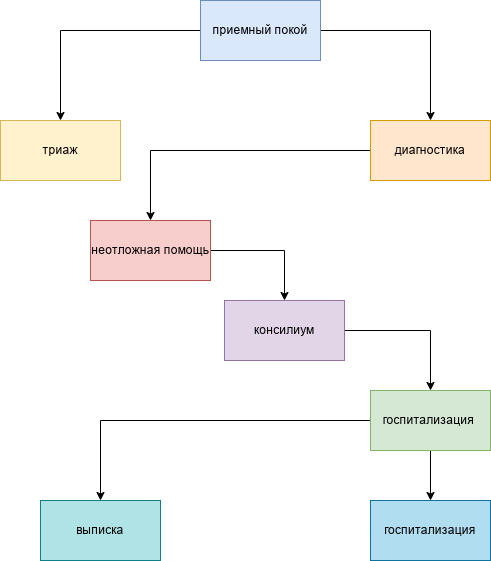

The diagram above was exported from draw.io. Its source (the exported page's mxGraphModel, read from the mxfile embedded in the PNG):
<mxGraphModel dx="1665" dy="743" grid="1" gridSize="10" guides="1" tooltips="1" connect="1" arrows="1" fold="1" page="1" pageScale="1" pageWidth="827" pageHeight="1169" math="0" shadow="0">
  <root>
    <mxCell id="0" />
    <mxCell id="1" parent="0" />
    <mxCell id="b2DQ9dWWfAFeanbNpTHR-9" edge="1" parent="1" source="b2DQ9dWWfAFeanbNpTHR-1" style="edgeStyle=orthogonalEdgeStyle;rounded=0;orthogonalLoop=1;jettySize=auto;html=1;entryX=0.5;entryY=0;entryDx=0;entryDy=0;" target="b2DQ9dWWfAFeanbNpTHR-2">
      <mxGeometry relative="1" as="geometry" />
    </mxCell>
    <mxCell id="b2DQ9dWWfAFeanbNpTHR-10" edge="1" parent="1" source="b2DQ9dWWfAFeanbNpTHR-1" style="edgeStyle=orthogonalEdgeStyle;rounded=0;orthogonalLoop=1;jettySize=auto;html=1;exitX=1;exitY=0.5;exitDx=0;exitDy=0;entryX=0.5;entryY=0;entryDx=0;entryDy=0;" target="b2DQ9dWWfAFeanbNpTHR-3">
      <mxGeometry relative="1" as="geometry" />
    </mxCell>
    <mxCell id="b2DQ9dWWfAFeanbNpTHR-1" parent="1" style="rounded=0;whiteSpace=wrap;html=1;fillColor=#dae8fc;strokeColor=#6c8ebf;" value="приемный покой" vertex="1">
      <mxGeometry height="60" width="120" x="330" y="20" as="geometry" />
    </mxCell>
    <mxCell id="b2DQ9dWWfAFeanbNpTHR-2" parent="1" style="rounded=0;whiteSpace=wrap;html=1;fillColor=#fff2cc;strokeColor=#d6b656;" value="триаж" vertex="1">
      <mxGeometry height="60" width="120" x="130" y="140" as="geometry" />
    </mxCell>
    <mxCell id="b2DQ9dWWfAFeanbNpTHR-11" edge="1" parent="1" source="b2DQ9dWWfAFeanbNpTHR-3" style="edgeStyle=orthogonalEdgeStyle;rounded=0;orthogonalLoop=1;jettySize=auto;html=1;" target="b2DQ9dWWfAFeanbNpTHR-4">
      <mxGeometry relative="1" as="geometry" />
    </mxCell>
    <mxCell id="b2DQ9dWWfAFeanbNpTHR-3" parent="1" style="rounded=0;whiteSpace=wrap;html=1;fillColor=#ffe6cc;strokeColor=#d79b00;" value="диагностика" vertex="1">
      <mxGeometry height="60" width="120" x="500" y="140" as="geometry" />
    </mxCell>
    <mxCell id="b2DQ9dWWfAFeanbNpTHR-12" edge="1" parent="1" source="b2DQ9dWWfAFeanbNpTHR-4" style="edgeStyle=orthogonalEdgeStyle;rounded=0;orthogonalLoop=1;jettySize=auto;html=1;exitX=1;exitY=0.5;exitDx=0;exitDy=0;entryX=0.5;entryY=0;entryDx=0;entryDy=0;" target="b2DQ9dWWfAFeanbNpTHR-5">
      <mxGeometry relative="1" as="geometry" />
    </mxCell>
    <mxCell id="b2DQ9dWWfAFeanbNpTHR-4" parent="1" style="rounded=0;whiteSpace=wrap;html=1;fillColor=#f8cecc;strokeColor=#b85450;" value="неотложная помощь" vertex="1">
      <mxGeometry height="60" width="120" x="220" y="240" as="geometry" />
    </mxCell>
    <mxCell id="b2DQ9dWWfAFeanbNpTHR-13" edge="1" parent="1" source="b2DQ9dWWfAFeanbNpTHR-5" style="edgeStyle=orthogonalEdgeStyle;rounded=0;orthogonalLoop=1;jettySize=auto;html=1;entryX=0.5;entryY=0;entryDx=0;entryDy=0;" target="b2DQ9dWWfAFeanbNpTHR-6">
      <mxGeometry relative="1" as="geometry" />
    </mxCell>
    <mxCell id="b2DQ9dWWfAFeanbNpTHR-5" parent="1" style="rounded=0;whiteSpace=wrap;html=1;fillColor=#e1d5e7;strokeColor=#9673a6;" value="консилиум" vertex="1">
      <mxGeometry height="60" width="120" x="354" y="320" as="geometry" />
    </mxCell>
    <mxCell id="b2DQ9dWWfAFeanbNpTHR-14" edge="1" parent="1" source="b2DQ9dWWfAFeanbNpTHR-6" style="edgeStyle=orthogonalEdgeStyle;rounded=0;orthogonalLoop=1;jettySize=auto;html=1;entryX=0.5;entryY=0;entryDx=0;entryDy=0;" target="b2DQ9dWWfAFeanbNpTHR-7">
      <mxGeometry relative="1" as="geometry" />
    </mxCell>
    <mxCell id="b2DQ9dWWfAFeanbNpTHR-17" edge="1" parent="1" source="b2DQ9dWWfAFeanbNpTHR-6" style="edgeStyle=orthogonalEdgeStyle;rounded=0;orthogonalLoop=1;jettySize=auto;html=1;" target="b2DQ9dWWfAFeanbNpTHR-8">
      <mxGeometry relative="1" as="geometry" />
    </mxCell>
    <mxCell id="b2DQ9dWWfAFeanbNpTHR-6" parent="1" style="rounded=0;whiteSpace=wrap;html=1;fillColor=#d5e8d4;strokeColor=#82b366;" value="госпитализация&amp;nbsp;" vertex="1">
      <mxGeometry height="60" width="120" x="500" y="410" as="geometry" />
    </mxCell>
    <mxCell id="b2DQ9dWWfAFeanbNpTHR-7" parent="1" style="rounded=0;whiteSpace=wrap;html=1;fillColor=#b0e3e6;strokeColor=#0e8088;" value="выписка" vertex="1">
      <mxGeometry height="60" width="120" x="170" y="520" as="geometry" />
    </mxCell>
    <mxCell id="b2DQ9dWWfAFeanbNpTHR-8" parent="1" style="rounded=0;whiteSpace=wrap;html=1;fillColor=#b1ddf0;strokeColor=#10739e;" value="госпитализация" vertex="1">
      <mxGeometry height="60" width="120" x="500" y="520" as="geometry" />
    </mxCell>
  </root>
</mxGraphModel>